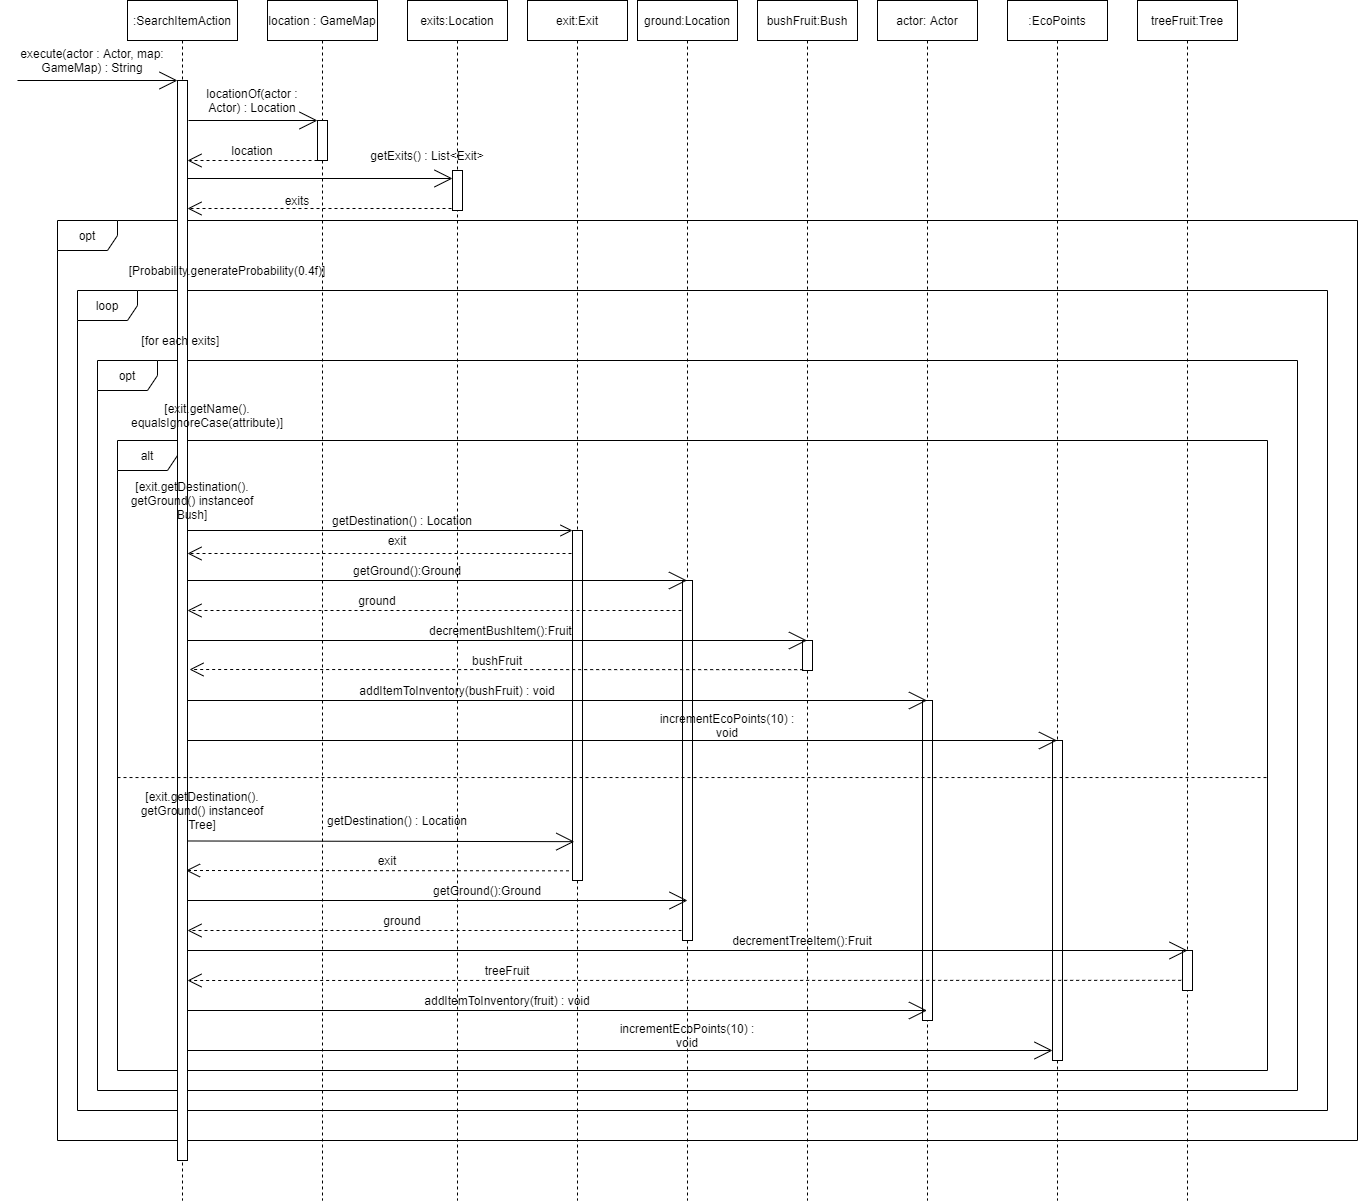

The diagram above was exported from draw.io. Its source (the exported page's mxGraphModel, read from the mxfile embedded in the PNG):
<mxGraphModel dx="1024" dy="592" grid="1" gridSize="10" guides="1" tooltips="1" connect="1" arrows="1" fold="1" page="1" pageScale="1" pageWidth="850" pageHeight="1100" math="0" shadow="0">
  <root>
    <mxCell id="0" />
    <mxCell id="1" parent="0" />
    <mxCell id="6CHI5neUGASQ8Y5bxDCZ-16" value="opt" style="shape=umlFrame;whiteSpace=wrap;html=1;" parent="1" vertex="1">
      <mxGeometry x="60" y="260" width="1300" height="920" as="geometry" />
    </mxCell>
    <mxCell id="6CHI5neUGASQ8Y5bxDCZ-18" value="loop" style="shape=umlFrame;whiteSpace=wrap;html=1;" parent="1" vertex="1">
      <mxGeometry x="80" y="330" width="1250" height="820" as="geometry" />
    </mxCell>
    <mxCell id="1h_2pTGOwETaKOYixL_s-2" value="opt" style="shape=umlFrame;whiteSpace=wrap;html=1;" parent="1" vertex="1">
      <mxGeometry x="100" y="400" width="1200" height="730" as="geometry" />
    </mxCell>
    <mxCell id="1h_2pTGOwETaKOYixL_s-4" value="alt" style="shape=umlFrame;whiteSpace=wrap;html=1;" parent="1" vertex="1">
      <mxGeometry x="120" y="480" width="1150" height="630" as="geometry" />
    </mxCell>
    <mxCell id="3nuBFxr9cyL0pnOWT2aG-1" value=":SearchItemAction" style="shape=umlLifeline;perimeter=lifelinePerimeter;container=1;collapsible=0;recursiveResize=0;rounded=0;shadow=0;strokeWidth=1;" parent="1" vertex="1">
      <mxGeometry x="130" y="40" width="110" height="1200" as="geometry" />
    </mxCell>
    <mxCell id="3nuBFxr9cyL0pnOWT2aG-2" value="" style="points=[];perimeter=orthogonalPerimeter;rounded=0;shadow=0;strokeWidth=1;" parent="3nuBFxr9cyL0pnOWT2aG-1" vertex="1">
      <mxGeometry x="50" y="80" width="10" height="1080" as="geometry" />
    </mxCell>
    <mxCell id="3nuBFxr9cyL0pnOWT2aG-5" value="location : GameMap" style="shape=umlLifeline;perimeter=lifelinePerimeter;container=1;collapsible=0;recursiveResize=0;rounded=0;shadow=0;strokeWidth=1;" parent="1" vertex="1">
      <mxGeometry x="270" y="40" width="110" height="1200" as="geometry" />
    </mxCell>
    <mxCell id="3nuBFxr9cyL0pnOWT2aG-6" value="" style="points=[];perimeter=orthogonalPerimeter;rounded=0;shadow=0;strokeWidth=1;" parent="3nuBFxr9cyL0pnOWT2aG-5" vertex="1">
      <mxGeometry x="50" y="120" width="10" height="40" as="geometry" />
    </mxCell>
    <mxCell id="6CHI5neUGASQ8Y5bxDCZ-1" value="Extends" style="endArrow=open;endSize=16;endFill=0;html=1;textOpacity=0;" parent="1" edge="1">
      <mxGeometry width="160" relative="1" as="geometry">
        <mxPoint x="20" y="120" as="sourcePoint" />
        <mxPoint x="180" y="120" as="targetPoint" />
      </mxGeometry>
    </mxCell>
    <mxCell id="6CHI5neUGASQ8Y5bxDCZ-2" value="execute(actor : Actor, map: GameMap) : String" style="text;html=1;strokeColor=none;fillColor=none;align=center;verticalAlign=middle;whiteSpace=wrap;rounded=0;" parent="1" vertex="1">
      <mxGeometry x="20" y="80" width="150" height="40" as="geometry" />
    </mxCell>
    <mxCell id="6CHI5neUGASQ8Y5bxDCZ-3" value="exits:Location" style="shape=umlLifeline;perimeter=lifelinePerimeter;container=1;collapsible=0;recursiveResize=0;rounded=0;shadow=0;strokeWidth=1;" parent="1" vertex="1">
      <mxGeometry x="410" y="40" width="100" height="1200" as="geometry" />
    </mxCell>
    <mxCell id="6CHI5neUGASQ8Y5bxDCZ-4" value="" style="points=[];perimeter=orthogonalPerimeter;rounded=0;shadow=0;strokeWidth=1;" parent="6CHI5neUGASQ8Y5bxDCZ-3" vertex="1">
      <mxGeometry x="45" y="170" width="10" height="40" as="geometry" />
    </mxCell>
    <mxCell id="6CHI5neUGASQ8Y5bxDCZ-13" value="getExits() : List&amp;lt;Exit&amp;gt;" style="text;html=1;strokeColor=none;fillColor=none;align=center;verticalAlign=middle;whiteSpace=wrap;rounded=0;" parent="6CHI5neUGASQ8Y5bxDCZ-3" vertex="1">
      <mxGeometry x="-50" y="140" width="140" height="30" as="geometry" />
    </mxCell>
    <mxCell id="6CHI5neUGASQ8Y5bxDCZ-5" value="exit:Exit" style="shape=umlLifeline;perimeter=lifelinePerimeter;container=1;collapsible=0;recursiveResize=0;rounded=0;shadow=0;strokeWidth=1;" parent="1" vertex="1">
      <mxGeometry x="530" y="40" width="100" height="1200" as="geometry" />
    </mxCell>
    <mxCell id="6CHI5neUGASQ8Y5bxDCZ-6" value="" style="points=[];perimeter=orthogonalPerimeter;rounded=0;shadow=0;strokeWidth=1;" parent="6CHI5neUGASQ8Y5bxDCZ-5" vertex="1">
      <mxGeometry x="45" y="530" width="10" height="350" as="geometry" />
    </mxCell>
    <mxCell id="6CHI5neUGASQ8Y5bxDCZ-7" value="ground:Location" style="shape=umlLifeline;perimeter=lifelinePerimeter;container=1;collapsible=0;recursiveResize=0;rounded=0;shadow=0;strokeWidth=1;" parent="1" vertex="1">
      <mxGeometry x="640" y="40" width="100" height="1200" as="geometry" />
    </mxCell>
    <mxCell id="6CHI5neUGASQ8Y5bxDCZ-8" value="" style="points=[];perimeter=orthogonalPerimeter;rounded=0;shadow=0;strokeWidth=1;" parent="6CHI5neUGASQ8Y5bxDCZ-7" vertex="1">
      <mxGeometry x="45" y="580" width="10" height="360" as="geometry" />
    </mxCell>
    <mxCell id="6CHI5neUGASQ8Y5bxDCZ-9" value="Extends" style="endArrow=open;endSize=16;endFill=0;html=1;textOpacity=0;" parent="1" edge="1">
      <mxGeometry x="0.1367" y="20" width="160" relative="1" as="geometry">
        <mxPoint x="191" y="160" as="sourcePoint" />
        <mxPoint x="320" y="160" as="targetPoint" />
        <mxPoint as="offset" />
      </mxGeometry>
    </mxCell>
    <mxCell id="6CHI5neUGASQ8Y5bxDCZ-11" value="locationOf(actor : Actor) : Location" style="text;html=1;strokeColor=none;fillColor=none;align=center;verticalAlign=middle;whiteSpace=wrap;rounded=0;" parent="1" vertex="1">
      <mxGeometry x="200" y="120" width="110" height="40" as="geometry" />
    </mxCell>
    <mxCell id="6CHI5neUGASQ8Y5bxDCZ-12" value="Extends" style="endArrow=open;endSize=16;endFill=0;html=1;textOpacity=0;" parent="1" target="6CHI5neUGASQ8Y5bxDCZ-4" edge="1">
      <mxGeometry width="160" relative="1" as="geometry">
        <mxPoint x="190" y="218" as="sourcePoint" />
        <mxPoint x="500" y="230" as="targetPoint" />
      </mxGeometry>
    </mxCell>
    <mxCell id="6CHI5neUGASQ8Y5bxDCZ-17" value="[Probability.generateProbability(0.4f)]" style="text;html=1;strokeColor=none;fillColor=none;align=center;verticalAlign=middle;whiteSpace=wrap;rounded=0;" parent="1" vertex="1">
      <mxGeometry x="130" y="290" width="200" height="40" as="geometry" />
    </mxCell>
    <mxCell id="1h_2pTGOwETaKOYixL_s-1" value="[for each exits]&amp;nbsp;" style="text;html=1;strokeColor=none;fillColor=none;align=center;verticalAlign=middle;whiteSpace=wrap;rounded=0;" parent="1" vertex="1">
      <mxGeometry x="130" y="370" width="110" height="20" as="geometry" />
    </mxCell>
    <mxCell id="1h_2pTGOwETaKOYixL_s-3" value="[exit.getName(). equalsIgnoreCase(attribute)]" style="text;html=1;strokeColor=none;fillColor=none;align=center;verticalAlign=middle;whiteSpace=wrap;rounded=0;" parent="1" vertex="1">
      <mxGeometry x="100" y="440" width="220" height="30" as="geometry" />
    </mxCell>
    <mxCell id="1h_2pTGOwETaKOYixL_s-5" value="Extends" style="endArrow=open;endSize=10;endFill=0;html=1;textOpacity=0;" parent="1" edge="1">
      <mxGeometry width="160" relative="1" as="geometry">
        <mxPoint x="190" y="570" as="sourcePoint" />
        <mxPoint x="575" y="570" as="targetPoint" />
      </mxGeometry>
    </mxCell>
    <mxCell id="1h_2pTGOwETaKOYixL_s-7" value="[exit.getDestination(). getGround() instanceof Bush]" style="text;html=1;strokeColor=none;fillColor=none;align=center;verticalAlign=middle;whiteSpace=wrap;rounded=0;" parent="1" vertex="1">
      <mxGeometry x="130" y="510" width="130" height="60" as="geometry" />
    </mxCell>
    <mxCell id="1h_2pTGOwETaKOYixL_s-8" value="getDestination() : Location" style="text;html=1;strokeColor=none;fillColor=none;align=center;verticalAlign=middle;whiteSpace=wrap;rounded=0;" parent="1" vertex="1">
      <mxGeometry x="320" y="540" width="170" height="40" as="geometry" />
    </mxCell>
    <mxCell id="1h_2pTGOwETaKOYixL_s-9" value="Extends" style="endArrow=open;endSize=16;endFill=0;html=1;textOpacity=0;" parent="1" target="6CHI5neUGASQ8Y5bxDCZ-7" edge="1">
      <mxGeometry width="160" relative="1" as="geometry">
        <mxPoint x="190" y="620" as="sourcePoint" />
        <mxPoint x="575" y="650" as="targetPoint" />
      </mxGeometry>
    </mxCell>
    <mxCell id="1h_2pTGOwETaKOYixL_s-10" value="getGround():Ground" style="text;html=1;strokeColor=none;fillColor=none;align=center;verticalAlign=middle;whiteSpace=wrap;rounded=0;" parent="1" vertex="1">
      <mxGeometry x="340" y="590" width="140" height="40" as="geometry" />
    </mxCell>
    <mxCell id="1h_2pTGOwETaKOYixL_s-11" value="bushFruit:Bush" style="shape=umlLifeline;perimeter=lifelinePerimeter;whiteSpace=wrap;html=1;container=1;collapsible=0;recursiveResize=0;outlineConnect=0;" parent="1" vertex="1">
      <mxGeometry x="760" y="40" width="100" height="1200" as="geometry" />
    </mxCell>
    <mxCell id="1h_2pTGOwETaKOYixL_s-37" value="" style="points=[];perimeter=orthogonalPerimeter;rounded=0;shadow=0;strokeWidth=1;" parent="1h_2pTGOwETaKOYixL_s-11" vertex="1">
      <mxGeometry x="45" y="640" width="10" height="30" as="geometry" />
    </mxCell>
    <mxCell id="1h_2pTGOwETaKOYixL_s-12" value="Extends" style="endArrow=open;endSize=16;endFill=0;html=1;textOpacity=0;" parent="1" target="1h_2pTGOwETaKOYixL_s-11" edge="1">
      <mxGeometry width="160" relative="1" as="geometry">
        <mxPoint x="190" y="680" as="sourcePoint" />
        <mxPoint x="689.5" y="680" as="targetPoint" />
      </mxGeometry>
    </mxCell>
    <mxCell id="1h_2pTGOwETaKOYixL_s-13" value="decrementBushItem():Fruit&amp;nbsp;" style="text;html=1;strokeColor=none;fillColor=none;align=center;verticalAlign=middle;whiteSpace=wrap;rounded=0;" parent="1" vertex="1">
      <mxGeometry x="410" y="640" width="190" height="60" as="geometry" />
    </mxCell>
    <mxCell id="1h_2pTGOwETaKOYixL_s-14" value="actor: Actor" style="shape=umlLifeline;perimeter=lifelinePerimeter;whiteSpace=wrap;html=1;container=1;collapsible=0;recursiveResize=0;outlineConnect=0;" parent="1" vertex="1">
      <mxGeometry x="880" y="40" width="100" height="1200" as="geometry" />
    </mxCell>
    <mxCell id="1h_2pTGOwETaKOYixL_s-38" value="" style="points=[];perimeter=orthogonalPerimeter;rounded=0;shadow=0;strokeWidth=1;" parent="1h_2pTGOwETaKOYixL_s-14" vertex="1">
      <mxGeometry x="45" y="700" width="10" height="320" as="geometry" />
    </mxCell>
    <mxCell id="1h_2pTGOwETaKOYixL_s-15" value="Extends" style="endArrow=open;endSize=16;endFill=0;html=1;textOpacity=0;" parent="1" target="1h_2pTGOwETaKOYixL_s-14" edge="1">
      <mxGeometry width="160" relative="1" as="geometry">
        <mxPoint x="190" y="740" as="sourcePoint" />
        <mxPoint x="809.5" y="730" as="targetPoint" />
      </mxGeometry>
    </mxCell>
    <mxCell id="1h_2pTGOwETaKOYixL_s-17" value="addItemToInventory(bushFruit) : void" style="text;html=1;strokeColor=none;fillColor=none;align=center;verticalAlign=middle;whiteSpace=wrap;rounded=0;" parent="1" vertex="1">
      <mxGeometry x="330" y="720" width="260" height="20" as="geometry" />
    </mxCell>
    <mxCell id="1h_2pTGOwETaKOYixL_s-18" value=":EcoPoints" style="shape=umlLifeline;perimeter=lifelinePerimeter;whiteSpace=wrap;html=1;container=1;collapsible=0;recursiveResize=0;outlineConnect=0;" parent="1" vertex="1">
      <mxGeometry x="1010" y="40" width="100" height="1200" as="geometry" />
    </mxCell>
    <mxCell id="1h_2pTGOwETaKOYixL_s-39" value="" style="points=[];perimeter=orthogonalPerimeter;rounded=0;shadow=0;strokeWidth=1;" parent="1h_2pTGOwETaKOYixL_s-18" vertex="1">
      <mxGeometry x="45" y="740" width="10" height="320" as="geometry" />
    </mxCell>
    <mxCell id="1h_2pTGOwETaKOYixL_s-19" value="Extends" style="endArrow=open;endSize=16;endFill=0;html=1;textOpacity=0;" parent="1" target="1h_2pTGOwETaKOYixL_s-18" edge="1">
      <mxGeometry width="160" relative="1" as="geometry">
        <mxPoint x="190" y="780" as="sourcePoint" />
        <mxPoint x="929.5" y="780" as="targetPoint" />
      </mxGeometry>
    </mxCell>
    <mxCell id="1h_2pTGOwETaKOYixL_s-20" value="incrementEcoPoints(10) : void" style="text;html=1;strokeColor=none;fillColor=none;align=center;verticalAlign=middle;whiteSpace=wrap;rounded=0;" parent="1" vertex="1">
      <mxGeometry x="650" y="750" width="160" height="30" as="geometry" />
    </mxCell>
    <mxCell id="1h_2pTGOwETaKOYixL_s-21" value="" style="endArrow=none;dashed=1;html=1;entryX=1;entryY=0.535;entryDx=0;entryDy=0;entryPerimeter=0;exitX=0;exitY=0.535;exitDx=0;exitDy=0;exitPerimeter=0;" parent="1" source="1h_2pTGOwETaKOYixL_s-4" target="1h_2pTGOwETaKOYixL_s-4" edge="1">
      <mxGeometry width="50" height="50" relative="1" as="geometry">
        <mxPoint x="190" y="810" as="sourcePoint" />
        <mxPoint x="240" y="760" as="targetPoint" />
      </mxGeometry>
    </mxCell>
    <mxCell id="1h_2pTGOwETaKOYixL_s-23" value="[exit.getDestination(). getGround() instanceof Tree]" style="text;html=1;strokeColor=none;fillColor=none;align=center;verticalAlign=middle;whiteSpace=wrap;rounded=0;" parent="1" vertex="1">
      <mxGeometry x="140" y="820" width="130" height="60" as="geometry" />
    </mxCell>
    <mxCell id="1h_2pTGOwETaKOYixL_s-24" value="getDestination() : Location" style="text;html=1;strokeColor=none;fillColor=none;align=center;verticalAlign=middle;whiteSpace=wrap;rounded=0;" parent="1" vertex="1">
      <mxGeometry x="320" y="840" width="160" height="40" as="geometry" />
    </mxCell>
    <mxCell id="1h_2pTGOwETaKOYixL_s-25" value="Extends" style="endArrow=open;endSize=16;endFill=0;html=1;textOpacity=0;exitX=0.387;exitY=1.008;exitDx=0;exitDy=0;exitPerimeter=0;entryX=0.18;entryY=0.889;entryDx=0;entryDy=0;entryPerimeter=0;" parent="1" source="1h_2pTGOwETaKOYixL_s-23" target="6CHI5neUGASQ8Y5bxDCZ-6" edge="1">
      <mxGeometry width="160" relative="1" as="geometry">
        <mxPoint x="190" y="890" as="sourcePoint" />
        <mxPoint x="575" y="890" as="targetPoint" />
      </mxGeometry>
    </mxCell>
    <mxCell id="1h_2pTGOwETaKOYixL_s-26" value="getGround():Ground" style="text;html=1;strokeColor=none;fillColor=none;align=center;verticalAlign=middle;whiteSpace=wrap;rounded=0;" parent="1" vertex="1">
      <mxGeometry x="420" y="910" width="140" height="40" as="geometry" />
    </mxCell>
    <mxCell id="1h_2pTGOwETaKOYixL_s-27" value="Extends" style="endArrow=open;endSize=16;endFill=0;html=1;textOpacity=0;exitX=1.28;exitY=0.385;exitDx=0;exitDy=0;exitPerimeter=0;" parent="1" edge="1">
      <mxGeometry width="160" relative="1" as="geometry">
        <mxPoint x="189.99999999999994" y="939.9999999999999" as="sourcePoint" />
        <mxPoint x="690" y="940" as="targetPoint" />
      </mxGeometry>
    </mxCell>
    <mxCell id="1h_2pTGOwETaKOYixL_s-28" value="treeFruit:Tree" style="shape=umlLifeline;perimeter=lifelinePerimeter;whiteSpace=wrap;html=1;container=1;collapsible=0;recursiveResize=0;outlineConnect=0;" parent="1" vertex="1">
      <mxGeometry x="1140" y="40" width="100" height="1200" as="geometry" />
    </mxCell>
    <mxCell id="1h_2pTGOwETaKOYixL_s-44" value="" style="points=[];perimeter=orthogonalPerimeter;rounded=0;shadow=0;strokeWidth=1;" parent="1h_2pTGOwETaKOYixL_s-28" vertex="1">
      <mxGeometry x="45" y="950" width="10" height="40" as="geometry" />
    </mxCell>
    <mxCell id="1h_2pTGOwETaKOYixL_s-29" value="decrementTreeItem():Fruit" style="text;html=1;strokeColor=none;fillColor=none;align=center;verticalAlign=middle;whiteSpace=wrap;rounded=0;" parent="1" vertex="1">
      <mxGeometry x="710" y="950" width="190" height="60" as="geometry" />
    </mxCell>
    <mxCell id="1h_2pTGOwETaKOYixL_s-30" value="Extends" style="endArrow=open;endSize=16;endFill=0;html=1;textOpacity=0;entryX=0.5;entryY=0;entryDx=0;entryDy=0;entryPerimeter=0;" parent="1" source="3nuBFxr9cyL0pnOWT2aG-2" target="1h_2pTGOwETaKOYixL_s-44" edge="1">
      <mxGeometry width="160" relative="1" as="geometry">
        <mxPoint x="190" y="960" as="sourcePoint" />
        <mxPoint x="1180" y="1000" as="targetPoint" />
      </mxGeometry>
    </mxCell>
    <mxCell id="1h_2pTGOwETaKOYixL_s-31" value="addItemToInventory(fruit) : void" style="text;html=1;strokeColor=none;fillColor=none;align=center;verticalAlign=middle;whiteSpace=wrap;rounded=0;" parent="1" vertex="1">
      <mxGeometry x="380" y="1030" width="260" height="20" as="geometry" />
    </mxCell>
    <mxCell id="1h_2pTGOwETaKOYixL_s-32" value="Extends" style="endArrow=open;endSize=16;endFill=0;html=1;textOpacity=0;" parent="1" edge="1">
      <mxGeometry width="160" relative="1" as="geometry">
        <mxPoint x="190" y="1050" as="sourcePoint" />
        <mxPoint x="929.5" y="1050" as="targetPoint" />
      </mxGeometry>
    </mxCell>
    <mxCell id="1h_2pTGOwETaKOYixL_s-33" value="incrementEcoPoints(10) : void" style="text;html=1;strokeColor=none;fillColor=none;align=center;verticalAlign=middle;whiteSpace=wrap;rounded=0;" parent="1" vertex="1">
      <mxGeometry x="610" y="1060" width="160" height="30" as="geometry" />
    </mxCell>
    <mxCell id="1h_2pTGOwETaKOYixL_s-34" value="Extends" style="endArrow=block;endSize=16;endFill=0;html=1;textOpacity=0;" parent="1" edge="1">
      <mxGeometry width="160" relative="1" as="geometry">
        <mxPoint x="1060" y="1090" as="sourcePoint" />
        <mxPoint x="1060" y="1090" as="targetPoint" />
      </mxGeometry>
    </mxCell>
    <mxCell id="KBgbYLwwMtybSBlVBB-_-1" value="" style="endArrow=open;endFill=1;endSize=12;html=1;dashed=1;" parent="1" edge="1">
      <mxGeometry width="160" relative="1" as="geometry">
        <mxPoint x="454" y="248" as="sourcePoint" />
        <mxPoint x="190" y="248" as="targetPoint" />
      </mxGeometry>
    </mxCell>
    <mxCell id="KBgbYLwwMtybSBlVBB-_-2" value="exits" style="text;html=1;strokeColor=none;fillColor=none;align=center;verticalAlign=middle;whiteSpace=wrap;rounded=0;" parent="1" vertex="1">
      <mxGeometry x="280" y="230" width="40" height="20" as="geometry" />
    </mxCell>
    <mxCell id="KBgbYLwwMtybSBlVBB-_-3" value="" style="endArrow=open;endFill=1;endSize=12;html=1;dashed=1;" parent="1" target="3nuBFxr9cyL0pnOWT2aG-2" edge="1">
      <mxGeometry width="160" relative="1" as="geometry">
        <mxPoint x="574" y="593" as="sourcePoint" />
        <mxPoint x="540" y="550" as="targetPoint" />
      </mxGeometry>
    </mxCell>
    <mxCell id="KBgbYLwwMtybSBlVBB-_-4" value="exit" style="text;html=1;strokeColor=none;fillColor=none;align=center;verticalAlign=middle;whiteSpace=wrap;rounded=0;" parent="1" vertex="1">
      <mxGeometry x="380" y="570" width="40" height="20" as="geometry" />
    </mxCell>
    <mxCell id="KBgbYLwwMtybSBlVBB-_-5" value="" style="endArrow=open;endFill=1;endSize=12;html=1;dashed=1;entryX=1.1;entryY=0.404;entryDx=0;entryDy=0;entryPerimeter=0;" parent="1" edge="1">
      <mxGeometry width="160" relative="1" as="geometry">
        <mxPoint x="684" y="650" as="sourcePoint" />
        <mxPoint x="190" y="650.0000000000001" as="targetPoint" />
      </mxGeometry>
    </mxCell>
    <mxCell id="KBgbYLwwMtybSBlVBB-_-6" value="ground" style="text;html=1;strokeColor=none;fillColor=none;align=center;verticalAlign=middle;whiteSpace=wrap;rounded=0;" parent="1" vertex="1">
      <mxGeometry x="360" y="630" width="40" height="20" as="geometry" />
    </mxCell>
    <mxCell id="KBgbYLwwMtybSBlVBB-_-7" value="" style="endArrow=open;endFill=1;endSize=12;html=1;dashed=1;exitX=0.067;exitY=0.972;exitDx=0;exitDy=0;exitPerimeter=0;" parent="1" source="1h_2pTGOwETaKOYixL_s-37" edge="1">
      <mxGeometry width="160" relative="1" as="geometry">
        <mxPoint x="684" y="700" as="sourcePoint" />
        <mxPoint x="192" y="709" as="targetPoint" />
      </mxGeometry>
    </mxCell>
    <mxCell id="KBgbYLwwMtybSBlVBB-_-8" value="bushFruit" style="text;html=1;strokeColor=none;fillColor=none;align=center;verticalAlign=middle;whiteSpace=wrap;rounded=0;" parent="1" vertex="1">
      <mxGeometry x="480" y="690" width="40" height="20" as="geometry" />
    </mxCell>
    <mxCell id="KBgbYLwwMtybSBlVBB-_-13" value="" style="endArrow=open;endFill=1;endSize=12;html=1;dashed=1;entryX=1.1;entryY=0.404;entryDx=0;entryDy=0;entryPerimeter=0;" parent="1" edge="1">
      <mxGeometry width="160" relative="1" as="geometry">
        <mxPoint x="571.5" y="910.3199999999999" as="sourcePoint" />
        <mxPoint x="188.5" y="910" as="targetPoint" />
      </mxGeometry>
    </mxCell>
    <mxCell id="KBgbYLwwMtybSBlVBB-_-14" value="exit" style="text;html=1;strokeColor=none;fillColor=none;align=center;verticalAlign=middle;whiteSpace=wrap;rounded=0;" parent="1" vertex="1">
      <mxGeometry x="370" y="890" width="40" height="20" as="geometry" />
    </mxCell>
    <mxCell id="KBgbYLwwMtybSBlVBB-_-15" value="" style="endArrow=open;endFill=1;endSize=12;html=1;dashed=1;entryX=1.1;entryY=0.404;entryDx=0;entryDy=0;entryPerimeter=0;" parent="1" edge="1">
      <mxGeometry width="160" relative="1" as="geometry">
        <mxPoint x="684" y="970" as="sourcePoint" />
        <mxPoint x="190" y="970" as="targetPoint" />
      </mxGeometry>
    </mxCell>
    <mxCell id="KBgbYLwwMtybSBlVBB-_-16" value="ground" style="text;html=1;strokeColor=none;fillColor=none;align=center;verticalAlign=middle;whiteSpace=wrap;rounded=0;" parent="1" vertex="1">
      <mxGeometry x="385" y="950" width="40" height="20" as="geometry" />
    </mxCell>
    <mxCell id="KBgbYLwwMtybSBlVBB-_-17" value="Extends" style="endArrow=open;endSize=16;endFill=0;html=1;textOpacity=0;" parent="1" edge="1">
      <mxGeometry width="160" relative="1" as="geometry">
        <mxPoint x="190.5" y="1090" as="sourcePoint" />
        <mxPoint x="1055" y="1090" as="targetPoint" />
      </mxGeometry>
    </mxCell>
    <mxCell id="KBgbYLwwMtybSBlVBB-_-18" value="" style="endArrow=open;endFill=1;endSize=12;html=1;dashed=1;entryX=1.1;entryY=0.404;entryDx=0;entryDy=0;entryPerimeter=0;exitX=-0.133;exitY=0.746;exitDx=0;exitDy=0;exitPerimeter=0;" parent="1" source="1h_2pTGOwETaKOYixL_s-44" edge="1">
      <mxGeometry width="160" relative="1" as="geometry">
        <mxPoint x="1180" y="1020" as="sourcePoint" />
        <mxPoint x="190" y="1020" as="targetPoint" />
      </mxGeometry>
    </mxCell>
    <mxCell id="KBgbYLwwMtybSBlVBB-_-19" value="treeFruit" style="text;html=1;strokeColor=none;fillColor=none;align=center;verticalAlign=middle;whiteSpace=wrap;rounded=0;" parent="1" vertex="1">
      <mxGeometry x="490" y="1000" width="40" height="20" as="geometry" />
    </mxCell>
    <mxCell id="7T5fTuKHYxsFfWxpnK5z-1" value="" style="endArrow=open;endFill=1;endSize=12;html=1;dashed=1;" edge="1" parent="1">
      <mxGeometry width="160" relative="1" as="geometry">
        <mxPoint x="320" y="200" as="sourcePoint" />
        <mxPoint x="190" y="200" as="targetPoint" />
      </mxGeometry>
    </mxCell>
    <mxCell id="7T5fTuKHYxsFfWxpnK5z-2" value="location" style="text;html=1;strokeColor=none;fillColor=none;align=center;verticalAlign=middle;whiteSpace=wrap;rounded=0;" vertex="1" parent="1">
      <mxGeometry x="235" y="180" width="40" height="20" as="geometry" />
    </mxCell>
  </root>
</mxGraphModel>